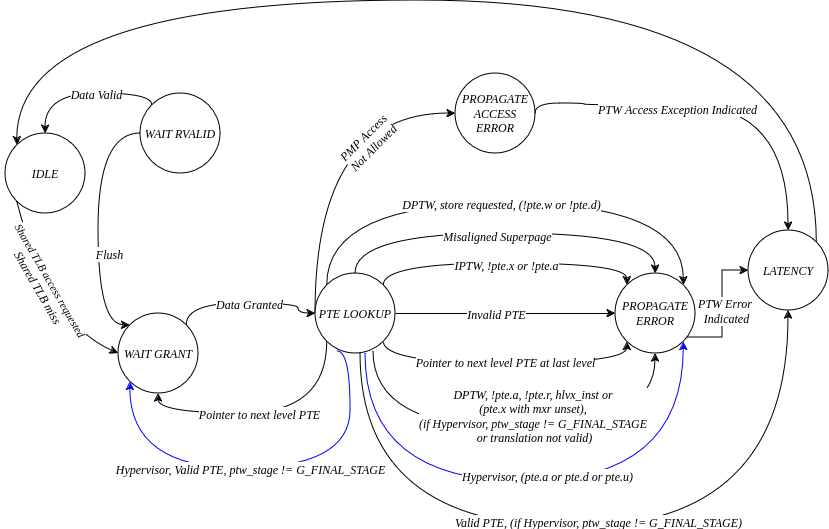

The diagram above was exported from draw.io. Its source (the exported page's mxGraphModel, read from the mxfile embedded in the PNG):
<mxGraphModel dx="1474" dy="705" grid="0" gridSize="10" guides="1" tooltips="1" connect="1" arrows="1" fold="1" page="0" pageScale="1" pageWidth="850" pageHeight="1100" math="0" shadow="0">
  <root>
    <mxCell id="0" />
    <mxCell id="1" parent="0" />
    <mxCell id="Ix1gtMWmGY1p1A5OqODc-41" style="edgeStyle=orthogonalEdgeStyle;rounded=0;orthogonalLoop=1;jettySize=auto;html=1;exitX=1;exitY=0;exitDx=0;exitDy=0;entryX=0;entryY=0;entryDx=0;entryDy=0;curved=1;" parent="1" source="Ix1gtMWmGY1p1A5OqODc-38" target="Ix1gtMWmGY1p1A5OqODc-39" edge="1">
      <mxGeometry relative="1" as="geometry">
        <Array as="points">
          <mxPoint x="385" y="730" />
          <mxPoint x="629" y="730" />
        </Array>
      </mxGeometry>
    </mxCell>
    <mxCell id="Ix1gtMWmGY1p1A5OqODc-49" value="IPTW, !pte.x or !pte.a" style="edgeLabel;html=1;align=center;verticalAlign=middle;resizable=0;points=[];fontStyle=2;fontFamily=Times New Roman;fontSize=12;" parent="Ix1gtMWmGY1p1A5OqODc-41" connectable="0" vertex="1">
      <mxGeometry x="-0.0488" y="-3" relative="1" as="geometry">
        <mxPoint x="8" y="-2" as="offset" />
      </mxGeometry>
    </mxCell>
    <mxCell id="Ix1gtMWmGY1p1A5OqODc-42" style="edgeStyle=orthogonalEdgeStyle;rounded=0;orthogonalLoop=1;jettySize=auto;html=1;exitX=1;exitY=1;exitDx=0;exitDy=0;entryX=0;entryY=1;entryDx=0;entryDy=0;curved=1;" parent="1" source="Ix1gtMWmGY1p1A5OqODc-38" target="Ix1gtMWmGY1p1A5OqODc-39" edge="1">
      <mxGeometry relative="1" as="geometry">
        <Array as="points">
          <mxPoint x="385" y="830" />
          <mxPoint x="629" y="830" />
        </Array>
      </mxGeometry>
    </mxCell>
    <mxCell id="Ix1gtMWmGY1p1A5OqODc-52" value="Pointer to next level PTE at last level" style="edgeLabel;html=1;align=center;verticalAlign=middle;resizable=0;points=[];fontStyle=2;fontFamily=Times New Roman;fontSize=12;" parent="Ix1gtMWmGY1p1A5OqODc-42" connectable="0" vertex="1">
      <mxGeometry x="-0.2301" y="2" relative="1" as="geometry">
        <mxPoint x="33" as="offset" />
      </mxGeometry>
    </mxCell>
    <mxCell id="Ix1gtMWmGY1p1A5OqODc-43" style="edgeStyle=orthogonalEdgeStyle;rounded=0;orthogonalLoop=1;jettySize=auto;html=1;exitX=0.725;exitY=0.975;exitDx=0;exitDy=0;entryX=0.5;entryY=1;entryDx=0;entryDy=0;curved=1;exitPerimeter=0;fillColor=#0000FF;" parent="1" source="Ix1gtMWmGY1p1A5OqODc-38" target="Ix1gtMWmGY1p1A5OqODc-39" edge="1">
      <mxGeometry relative="1" as="geometry">
        <Array as="points">
          <mxPoint x="375" y="895" />
          <mxPoint x="657" y="895" />
        </Array>
      </mxGeometry>
    </mxCell>
    <mxCell id="Ix1gtMWmGY1p1A5OqODc-90" value="&lt;div&gt;DPTW, !pte.a, !pte.r, hlvx_inst or&amp;nbsp;&lt;/div&gt;&lt;div&gt;(pte.x with mxr unset),&amp;nbsp;&lt;/div&gt;&lt;div&gt;(if Hypervisor, ptw_stage != G_FINAL_STAGE&amp;nbsp;&lt;/div&gt;&lt;div&gt;or translation not valid)&lt;br&gt;&lt;/div&gt;&lt;div&gt;&lt;br&gt;&lt;/div&gt;" style="edgeLabel;html=1;align=center;verticalAlign=middle;resizable=0;points=[];fontStyle=2;fontFamily=Times New Roman;fontSize=12;" parent="Ix1gtMWmGY1p1A5OqODc-43" connectable="0" vertex="1">
      <mxGeometry x="-0.0474" y="4" relative="1" as="geometry">
        <mxPoint x="30" y="-2" as="offset" />
      </mxGeometry>
    </mxCell>
    <mxCell id="Ix1gtMWmGY1p1A5OqODc-44" style="edgeStyle=orthogonalEdgeStyle;rounded=0;orthogonalLoop=1;jettySize=auto;html=1;exitX=0.5;exitY=0;exitDx=0;exitDy=0;entryX=0.5;entryY=0;entryDx=0;entryDy=0;curved=1;" parent="1" source="Ix1gtMWmGY1p1A5OqODc-38" target="Ix1gtMWmGY1p1A5OqODc-39" edge="1">
      <mxGeometry relative="1" as="geometry">
        <Array as="points">
          <mxPoint x="357" y="700" />
          <mxPoint x="657" y="700" />
        </Array>
      </mxGeometry>
    </mxCell>
    <mxCell id="Ix1gtMWmGY1p1A5OqODc-53" value="Misaligned Superpage" style="edgeLabel;html=1;align=center;verticalAlign=middle;resizable=0;points=[];fontStyle=2;fontFamily=Times New Roman;fontSize=12;" parent="Ix1gtMWmGY1p1A5OqODc-44" connectable="0" vertex="1">
      <mxGeometry x="-0.0474" y="-2" relative="1" as="geometry">
        <mxPoint as="offset" />
      </mxGeometry>
    </mxCell>
    <mxCell id="Ix1gtMWmGY1p1A5OqODc-45" style="edgeStyle=orthogonalEdgeStyle;rounded=0;orthogonalLoop=1;jettySize=auto;html=1;exitX=0;exitY=0;exitDx=0;exitDy=0;entryX=1;entryY=0;entryDx=0;entryDy=0;curved=1;" parent="1" source="Ix1gtMWmGY1p1A5OqODc-38" target="Ix1gtMWmGY1p1A5OqODc-39" edge="1">
      <mxGeometry relative="1" as="geometry">
        <Array as="points">
          <mxPoint x="329" y="670" />
          <mxPoint x="685" y="670" />
        </Array>
      </mxGeometry>
    </mxCell>
    <mxCell id="Ix1gtMWmGY1p1A5OqODc-56" value="DPTW, store requested, (!pte.w or !pte.d)" style="edgeLabel;html=1;align=center;verticalAlign=middle;resizable=0;points=[];fontFamily=Times New Roman;fontStyle=2;fontSize=12;" parent="Ix1gtMWmGY1p1A5OqODc-45" connectable="0" vertex="1">
      <mxGeometry x="-0.0577" y="2" relative="1" as="geometry">
        <mxPoint x="11" y="2" as="offset" />
      </mxGeometry>
    </mxCell>
    <mxCell id="Ix1gtMWmGY1p1A5OqODc-70" style="edgeStyle=orthogonalEdgeStyle;rounded=0;orthogonalLoop=1;jettySize=auto;html=1;exitX=0;exitY=0.5;exitDx=0;exitDy=0;entryX=0;entryY=0.5;entryDx=0;entryDy=0;curved=1;" parent="1" source="Ix1gtMWmGY1p1A5OqODc-38" target="Ix1gtMWmGY1p1A5OqODc-69" edge="1">
      <mxGeometry relative="1" as="geometry">
        <Array as="points">
          <mxPoint x="317" y="580" />
        </Array>
      </mxGeometry>
    </mxCell>
    <mxCell id="Ix1gtMWmGY1p1A5OqODc-102" value="PMP Access&lt;br style=&quot;border-color: var(--border-color); font-size: 12px;&quot;&gt;&lt;span style=&quot;font-size: 12px;&quot;&gt;Not Allowed&lt;/span&gt;" style="edgeLabel;html=1;align=center;verticalAlign=middle;resizable=0;points=[];fontStyle=2;fontFamily=Times New Roman;fontSize=12;rotation=-45;" parent="Ix1gtMWmGY1p1A5OqODc-70" connectable="0" vertex="1">
      <mxGeometry x="0.3368" y="-26" relative="1" as="geometry">
        <mxPoint x="25" y="4" as="offset" />
      </mxGeometry>
    </mxCell>
    <mxCell id="Ix1gtMWmGY1p1A5OqODc-73" style="edgeStyle=orthogonalEdgeStyle;rounded=0;orthogonalLoop=1;jettySize=auto;html=1;exitX=1;exitY=0.5;exitDx=0;exitDy=0;entryX=0;entryY=0.5;entryDx=0;entryDy=0;" parent="1" source="Ix1gtMWmGY1p1A5OqODc-38" target="Ix1gtMWmGY1p1A5OqODc-39" edge="1">
      <mxGeometry relative="1" as="geometry" />
    </mxCell>
    <mxCell id="Ix1gtMWmGY1p1A5OqODc-74" value="Invalid PTE" style="edgeLabel;html=1;align=center;verticalAlign=middle;resizable=0;points=[];fontStyle=2;fontFamily=Times New Roman;fontSize=12;" parent="Ix1gtMWmGY1p1A5OqODc-73" connectable="0" vertex="1">
      <mxGeometry x="-0.1455" y="3" relative="1" as="geometry">
        <mxPoint x="6" y="3" as="offset" />
      </mxGeometry>
    </mxCell>
    <mxCell id="Ix1gtMWmGY1p1A5OqODc-98" style="edgeStyle=orthogonalEdgeStyle;rounded=0;orthogonalLoop=1;jettySize=auto;html=1;exitX=0;exitY=1;exitDx=0;exitDy=0;entryX=0.5;entryY=1;entryDx=0;entryDy=0;curved=1;" parent="1" source="Ix1gtMWmGY1p1A5OqODc-38" target="Ix1gtMWmGY1p1A5OqODc-59" edge="1">
      <mxGeometry relative="1" as="geometry">
        <Array as="points">
          <mxPoint x="329" y="880" />
          <mxPoint x="160" y="880" />
        </Array>
      </mxGeometry>
    </mxCell>
    <mxCell id="Ix1gtMWmGY1p1A5OqODc-100" value="Pointer to next level PTE" style="edgeLabel;html=1;align=center;verticalAlign=middle;resizable=0;points=[];fontStyle=2;fontFamily=Times New Roman;fontSize=12;" parent="Ix1gtMWmGY1p1A5OqODc-98" connectable="0" vertex="1">
      <mxGeometry x="0.031" y="5" relative="1" as="geometry">
        <mxPoint x="-6" y="-5" as="offset" />
      </mxGeometry>
    </mxCell>
    <mxCell id="Ix1gtMWmGY1p1A5OqODc-38" value="PTE LOOKUP" style="ellipse;whiteSpace=wrap;html=1;fontFamily=Times New Roman;fontStyle=2" parent="1" vertex="1">
      <mxGeometry x="317" y="740" width="80" height="80" as="geometry" />
    </mxCell>
    <mxCell id="Ix1gtMWmGY1p1A5OqODc-39" value="PROPAGATE&lt;br&gt;ERROR" style="ellipse;whiteSpace=wrap;html=1;fontFamily=Times New Roman;fontStyle=2" parent="1" vertex="1">
      <mxGeometry x="617" y="740" width="80" height="80" as="geometry" />
    </mxCell>
    <mxCell id="Ix1gtMWmGY1p1A5OqODc-99" style="edgeStyle=orthogonalEdgeStyle;rounded=0;orthogonalLoop=1;jettySize=auto;html=1;exitX=1;exitY=0;exitDx=0;exitDy=0;entryX=0;entryY=0.5;entryDx=0;entryDy=0;curved=1;" parent="1" source="Ix1gtMWmGY1p1A5OqODc-59" target="Ix1gtMWmGY1p1A5OqODc-38" edge="1">
      <mxGeometry relative="1" as="geometry">
        <Array as="points">
          <mxPoint x="188" y="770" />
          <mxPoint x="300" y="770" />
          <mxPoint x="300" y="780" />
        </Array>
      </mxGeometry>
    </mxCell>
    <mxCell id="Ix1gtMWmGY1p1A5OqODc-101" value="Data Granted" style="edgeLabel;html=1;align=center;verticalAlign=middle;resizable=0;points=[];fontStyle=2;fontFamily=Times New Roman;fontSize=12;" parent="Ix1gtMWmGY1p1A5OqODc-99" connectable="0" vertex="1">
      <mxGeometry x="-0.3629" y="-12" relative="1" as="geometry">
        <mxPoint x="33" y="-12" as="offset" />
      </mxGeometry>
    </mxCell>
    <mxCell id="Ix1gtMWmGY1p1A5OqODc-59" value="WAIT GRANT" style="ellipse;whiteSpace=wrap;html=1;fontFamily=Times New Roman;fontStyle=2" parent="1" vertex="1">
      <mxGeometry x="120" y="780" width="80" height="80" as="geometry" />
    </mxCell>
    <mxCell id="Ix1gtMWmGY1p1A5OqODc-60" value="IDLE" style="ellipse;whiteSpace=wrap;html=1;fontFamily=Times New Roman;fontStyle=2" parent="1" vertex="1">
      <mxGeometry x="7" y="600" width="80" height="80" as="geometry" />
    </mxCell>
    <mxCell id="Ix1gtMWmGY1p1A5OqODc-92" style="edgeStyle=orthogonalEdgeStyle;rounded=0;orthogonalLoop=1;jettySize=auto;html=1;exitX=0;exitY=0;exitDx=0;exitDy=0;entryX=0.5;entryY=0;entryDx=0;entryDy=0;curved=1;" parent="1" source="Ix1gtMWmGY1p1A5OqODc-61" target="Ix1gtMWmGY1p1A5OqODc-60" edge="1">
      <mxGeometry relative="1" as="geometry">
        <Array as="points">
          <mxPoint x="154" y="560" />
          <mxPoint x="47" y="560" />
        </Array>
      </mxGeometry>
    </mxCell>
    <mxCell id="Ix1gtMWmGY1p1A5OqODc-94" value="Data Valid" style="edgeLabel;html=1;align=center;verticalAlign=middle;resizable=0;points=[];fontStyle=2;fontFamily=Times New Roman;fontSize=12;" parent="Ix1gtMWmGY1p1A5OqODc-92" connectable="0" vertex="1">
      <mxGeometry x="0.0405" y="-2" relative="1" as="geometry">
        <mxPoint x="14" y="2" as="offset" />
      </mxGeometry>
    </mxCell>
    <mxCell id="D00nCW-KoXnxaJ55oaLJ-10" style="edgeStyle=orthogonalEdgeStyle;rounded=0;orthogonalLoop=1;jettySize=auto;html=1;exitX=0;exitY=0.5;exitDx=0;exitDy=0;entryX=0;entryY=0;entryDx=0;entryDy=0;curved=1;" parent="1" source="Ix1gtMWmGY1p1A5OqODc-61" target="Ix1gtMWmGY1p1A5OqODc-59" edge="1">
      <mxGeometry relative="1" as="geometry">
        <Array as="points">
          <mxPoint x="100" y="600" />
          <mxPoint x="100" y="792" />
        </Array>
      </mxGeometry>
    </mxCell>
    <mxCell id="D00nCW-KoXnxaJ55oaLJ-11" value="Flush" style="edgeLabel;html=1;align=center;verticalAlign=middle;resizable=0;points=[];fontStyle=2;fontFamily=Times New Roman;fontSize=12;rotation=0;" parent="D00nCW-KoXnxaJ55oaLJ-10" connectable="0" vertex="1">
      <mxGeometry x="-0.0205" relative="1" as="geometry">
        <mxPoint x="10" y="32" as="offset" />
      </mxGeometry>
    </mxCell>
    <mxCell id="Ix1gtMWmGY1p1A5OqODc-61" value="WAIT RVALID" style="ellipse;whiteSpace=wrap;html=1;fontFamily=Times New Roman;fontStyle=2" parent="1" vertex="1">
      <mxGeometry x="142" y="560" width="80" height="80" as="geometry" />
    </mxCell>
    <mxCell id="Ix1gtMWmGY1p1A5OqODc-69" value="PROPAGATE&lt;br&gt;ACCESS&lt;br&gt;ERROR" style="ellipse;whiteSpace=wrap;html=1;fontFamily=Times New Roman;fontStyle=2" parent="1" vertex="1">
      <mxGeometry x="457" y="540" width="80" height="80" as="geometry" />
    </mxCell>
    <mxCell id="D00nCW-KoXnxaJ55oaLJ-3" value="" style="curved=1;endArrow=classic;html=1;rounded=0;entryX=0;entryY=0.5;entryDx=0;entryDy=0;exitX=0;exitY=1;exitDx=0;exitDy=0;" parent="1" source="Ix1gtMWmGY1p1A5OqODc-60" target="Ix1gtMWmGY1p1A5OqODc-59" edge="1">
      <mxGeometry width="50" height="50" relative="1" as="geometry">
        <mxPoint x="30" y="830" as="sourcePoint" />
        <mxPoint x="80" y="780" as="targetPoint" />
        <Array as="points">
          <mxPoint x="50" y="790" />
        </Array>
      </mxGeometry>
    </mxCell>
    <mxCell id="D00nCW-KoXnxaJ55oaLJ-4" value="Shared TLB access requested&lt;br style=&quot;border-color: var(--border-color); font-size: 12px;&quot;&gt;&lt;span style=&quot;font-size: 12px;&quot;&gt;Shared TLB miss&lt;/span&gt;" style="edgeLabel;html=1;align=center;verticalAlign=middle;resizable=0;points=[];rotation=60;fontStyle=2;fontFamily=Times New Roman;" parent="D00nCW-KoXnxaJ55oaLJ-3" connectable="0" vertex="1">
      <mxGeometry x="-0.1602" y="10" relative="1" as="geometry">
        <mxPoint x="-3" y="2" as="offset" />
      </mxGeometry>
    </mxCell>
    <mxCell id="NHHk_h-cpu7FvpmEj8D5-1" value="LATENCY" style="ellipse;whiteSpace=wrap;html=1;fontFamily=Times New Roman;fontStyle=2" parent="1" vertex="1">
      <mxGeometry x="750" y="697" width="80" height="80" as="geometry" />
    </mxCell>
    <mxCell id="NHHk_h-cpu7FvpmEj8D5-2" style="edgeStyle=orthogonalEdgeStyle;rounded=0;orthogonalLoop=1;jettySize=auto;html=1;entryX=0.5;entryY=0;entryDx=0;entryDy=0;curved=1;exitX=1;exitY=0.5;exitDx=0;exitDy=0;" parent="1" source="Ix1gtMWmGY1p1A5OqODc-69" target="NHHk_h-cpu7FvpmEj8D5-1" edge="1">
      <mxGeometry relative="1" as="geometry">
        <Array as="points">
          <mxPoint x="537" y="570" />
          <mxPoint x="586" y="570" />
          <mxPoint x="586" y="572" />
          <mxPoint x="790" y="572" />
        </Array>
        <mxPoint x="564.5424868893542" y="618" as="sourcePoint" />
        <mxPoint x="236" y="810" as="targetPoint" />
      </mxGeometry>
    </mxCell>
    <mxCell id="NHHk_h-cpu7FvpmEj8D5-3" value="PTW Access Exception Indicated" style="edgeLabel;html=1;align=center;verticalAlign=middle;resizable=0;points=[];fontStyle=2;fontFamily=Times New Roman;fontSize=12;rotation=0;" parent="NHHk_h-cpu7FvpmEj8D5-2" connectable="0" vertex="1">
      <mxGeometry x="-0.0205" relative="1" as="geometry">
        <mxPoint x="-38" y="3" as="offset" />
      </mxGeometry>
    </mxCell>
    <mxCell id="NHHk_h-cpu7FvpmEj8D5-7" value="" style="edgeStyle=orthogonalEdgeStyle;rounded=0;orthogonalLoop=1;jettySize=auto;html=1;entryX=0;entryY=0.5;entryDx=0;entryDy=0;" parent="1" source="Ix1gtMWmGY1p1A5OqODc-39" target="NHHk_h-cpu7FvpmEj8D5-1" edge="1">
      <mxGeometry relative="1" as="geometry">
        <mxPoint x="699" y="776" as="sourcePoint" />
        <mxPoint x="935.5" y="800" as="targetPoint" />
        <Array as="points">
          <mxPoint x="724" y="804" />
          <mxPoint x="724" y="737" />
        </Array>
      </mxGeometry>
    </mxCell>
    <mxCell id="NHHk_h-cpu7FvpmEj8D5-8" value="&lt;div&gt;PTW Error&amp;nbsp;&lt;/div&gt;&lt;div&gt;Indicated&lt;/div&gt;" style="edgeLabel;html=1;align=center;verticalAlign=middle;resizable=0;points=[];fontStyle=2;fontFamily=Times New Roman;fontSize=12;" parent="NHHk_h-cpu7FvpmEj8D5-7" connectable="0" vertex="1">
      <mxGeometry x="-0.1455" y="3" relative="1" as="geometry">
        <mxPoint x="6" y="-7" as="offset" />
      </mxGeometry>
    </mxCell>
    <mxCell id="NHHk_h-cpu7FvpmEj8D5-9" style="edgeStyle=orthogonalEdgeStyle;rounded=0;orthogonalLoop=1;jettySize=auto;html=1;exitX=1;exitY=0;exitDx=0;exitDy=0;entryX=0;entryY=0;entryDx=0;entryDy=0;curved=1;" parent="1" source="NHHk_h-cpu7FvpmEj8D5-1" target="Ix1gtMWmGY1p1A5OqODc-60" edge="1">
      <mxGeometry relative="1" as="geometry">
        <Array as="points">
          <mxPoint x="818" y="467" />
          <mxPoint x="19" y="467" />
        </Array>
        <mxPoint x="377" y="382" as="sourcePoint" />
        <mxPoint x="367" y="574" as="targetPoint" />
      </mxGeometry>
    </mxCell>
    <mxCell id="1OY9LjyotM4-jnHkiGWB-1" style="edgeStyle=orthogonalEdgeStyle;rounded=0;orthogonalLoop=1;jettySize=auto;html=1;exitX=0;exitY=1;exitDx=0;exitDy=0;entryX=0;entryY=1;entryDx=0;entryDy=0;curved=1;strokeColor=#0000FF;" parent="1" target="Ix1gtMWmGY1p1A5OqODc-59" edge="1">
      <mxGeometry relative="1" as="geometry">
        <Array as="points">
          <mxPoint x="352" y="818" />
          <mxPoint x="352" y="935" />
          <mxPoint x="132" y="935" />
        </Array>
        <mxPoint x="339" y="818" as="sourcePoint" />
        <mxPoint x="170" y="870" as="targetPoint" />
      </mxGeometry>
    </mxCell>
    <mxCell id="1OY9LjyotM4-jnHkiGWB-2" value="Hypervisor, Valid PTE, ptw_stage != G_FINAL_STAGE" style="edgeLabel;html=1;align=center;verticalAlign=middle;resizable=0;points=[];fontStyle=2;fontFamily=Times New Roman;fontSize=12;" parent="1OY9LjyotM4-jnHkiGWB-1" connectable="0" vertex="1">
      <mxGeometry x="0.031" y="5" relative="1" as="geometry">
        <mxPoint x="-6" y="-5" as="offset" />
      </mxGeometry>
    </mxCell>
    <mxCell id="1OY9LjyotM4-jnHkiGWB-3" style="edgeStyle=orthogonalEdgeStyle;rounded=0;orthogonalLoop=1;jettySize=auto;html=1;entryX=0.5;entryY=1;entryDx=0;entryDy=0;curved=1;" parent="1" source="Ix1gtMWmGY1p1A5OqODc-38" target="NHHk_h-cpu7FvpmEj8D5-1" edge="1">
      <mxGeometry relative="1" as="geometry">
        <Array as="points">
          <mxPoint x="362" y="994" />
          <mxPoint x="790" y="994" />
        </Array>
        <mxPoint x="349" y="828" as="sourcePoint" />
        <mxPoint x="142" y="858" as="targetPoint" />
      </mxGeometry>
    </mxCell>
    <mxCell id="1OY9LjyotM4-jnHkiGWB-4" value="Valid PTE, (if Hypervisor, ptw_stage != G_FINAL_STAGE)" style="edgeLabel;html=1;align=center;verticalAlign=middle;resizable=0;points=[];fontStyle=2;fontFamily=Times New Roman;fontSize=12;" parent="1OY9LjyotM4-jnHkiGWB-3" connectable="0" vertex="1">
      <mxGeometry x="0.031" y="5" relative="1" as="geometry">
        <mxPoint x="-10" y="-1" as="offset" />
      </mxGeometry>
    </mxCell>
    <mxCell id="1OY9LjyotM4-jnHkiGWB-5" style="edgeStyle=orthogonalEdgeStyle;rounded=0;orthogonalLoop=1;jettySize=auto;html=1;exitX=0.625;exitY=1;exitDx=0;exitDy=0;entryX=1;entryY=1;entryDx=0;entryDy=0;curved=1;exitPerimeter=0;fillColor=#0000FF;strokeColor=#0000FF;" parent="1" source="Ix1gtMWmGY1p1A5OqODc-38" target="Ix1gtMWmGY1p1A5OqODc-39" edge="1">
      <mxGeometry relative="1" as="geometry">
        <Array as="points">
          <mxPoint x="367" y="948" />
          <mxPoint x="685" y="948" />
        </Array>
        <mxPoint x="385" y="828" as="sourcePoint" />
        <mxPoint x="667" y="830" as="targetPoint" />
      </mxGeometry>
    </mxCell>
    <mxCell id="1OY9LjyotM4-jnHkiGWB-6" value="Hypervisor, (pte.a or pte.d or pte.u)" style="edgeLabel;html=1;align=center;verticalAlign=middle;resizable=0;points=[];fontStyle=2;fontFamily=Times New Roman;fontSize=12;" parent="1OY9LjyotM4-jnHkiGWB-5" connectable="0" vertex="1">
      <mxGeometry x="-0.0474" y="4" relative="1" as="geometry">
        <mxPoint x="30" y="-2" as="offset" />
      </mxGeometry>
    </mxCell>
  </root>
</mxGraphModel>